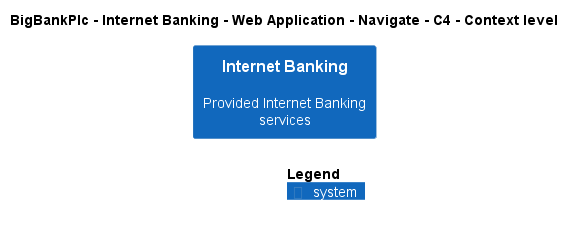

The diagram above was rendered by PlantUML. Its source (embedded in the PNG):
@startuml
!include ..\..\..\..\..\..\..\.c4s\C4_Context.puml

AddElementTag("c4interflow:lifecycle:new", $bgColor=green, $fontColor=#ffffff, $borderColor=green, $shadowing="False")
AddElementTag("c4interflow:lifecycle:changed", $bgColor=orange, $fontColor=#ffffff, $borderColor=orange, $shadowing="False")
AddElementTag("c4interflow:lifecycle:removed", $bgColor=red, $fontColor=#ffffff, $borderColor=red, $shadowing="False")

AddRelTag("c4interflow:lifecycle:new", $textColor=green, $lineColor=green)
AddRelTag("c4interflow:lifecycle:changed", $textColor=orange, $lineColor=orange)
AddRelTag("c4interflow:lifecycle:removed", $textColor=red, $lineColor=red)

SHOW_PERSON_PORTRAIT()
LAYOUT_TOP_DOWN()

skinparam linetype polyline

title BigBankPlc - Internet Banking - Web Application - Navigate - C4 - Context level

System(BigBankPlc.SoftwareSystems.InternetBanking, "Internet Banking", "Provided Internet Banking services")



SHOW_LEGEND()
@enduml